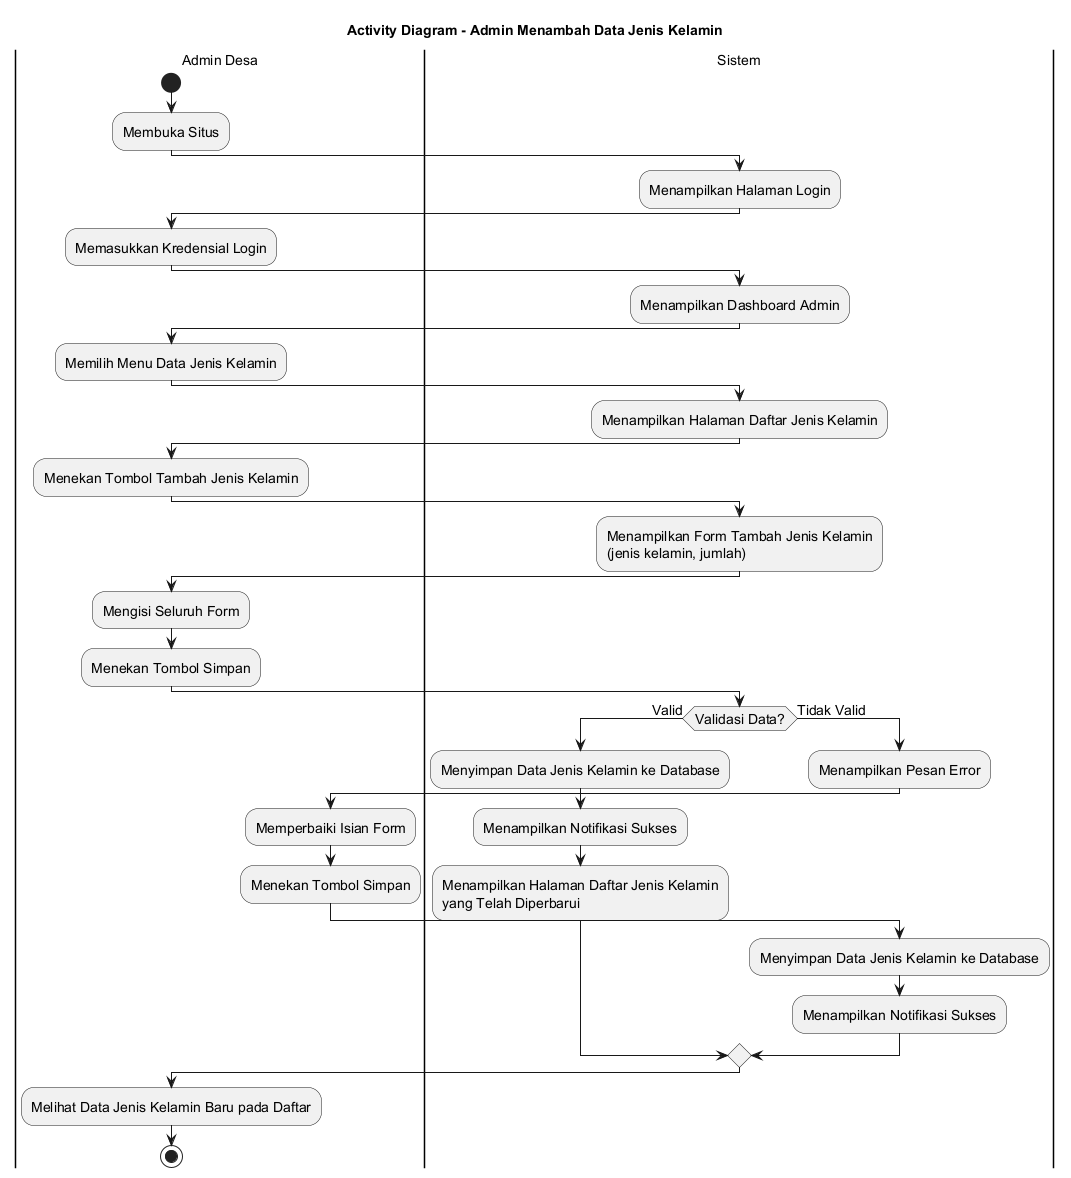

The diagram above was rendered by PlantUML. Its source (embedded in the PNG):
@startuml
skinparamlocked defaultFontSize 14
title Activity Diagram - Admin Menambah Data Jenis Kelamin

|Admin Desa|
start
:Membuka Situs;

|Sistem|
:Menampilkan Halaman Login;

|Admin Desa|
:Memasukkan Kredensial Login;

|Sistem|
:Menampilkan Dashboard Admin;

|Admin Desa|
:Memilih Menu Data Jenis Kelamin;

|Sistem|
:Menampilkan Halaman Daftar Jenis Kelamin;

|Admin Desa|
:Menekan Tombol Tambah Jenis Kelamin;

|Sistem|
:Menampilkan Form Tambah Jenis Kelamin
(jenis kelamin, jumlah);

|Admin Desa|
:Mengisi Seluruh Form;
:Menekan Tombol Simpan;

|Sistem|
if (Validasi Data?) then (Valid)
    :Menyimpan Data Jenis Kelamin ke Database;
    :Menampilkan Notifikasi Sukses;
    :Menampilkan Halaman Daftar Jenis Kelamin
    yang Telah Diperbarui;
else (Tidak Valid)
    :Menampilkan Pesan Error;
    |Admin Desa|
    :Memperbaiki Isian Form;
    :Menekan Tombol Simpan;
    |Sistem|
    :Menyimpan Data Jenis Kelamin ke Database;
    :Menampilkan Notifikasi Sukses;
endif

|Admin Desa|
:Melihat Data Jenis Kelamin Baru pada Daftar;

stop
@enduml